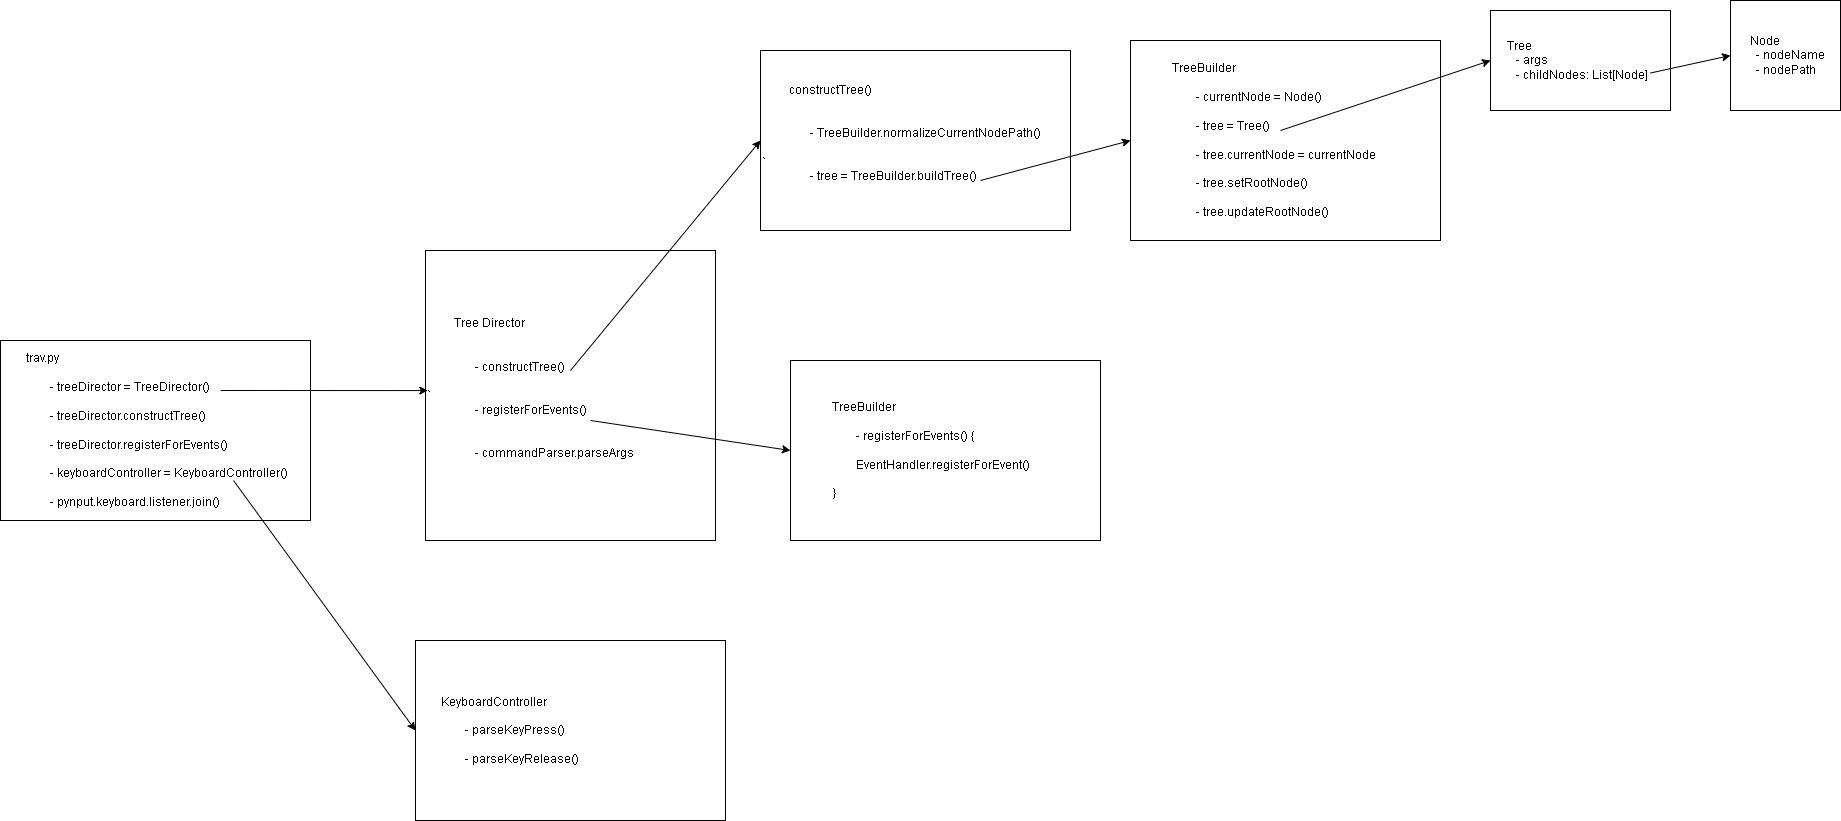

The diagram above was exported from draw.io. Its source (the exported page's mxGraphModel, read from the mxfile embedded in the PNG):
<mxGraphModel dx="2355" dy="2030" grid="1" gridSize="10" guides="1" tooltips="1" connect="1" arrows="1" fold="1" page="1" pageScale="1" pageWidth="850" pageHeight="1100" math="0" shadow="0">
  <root>
    <mxCell id="0" />
    <mxCell id="1" parent="0" />
    <mxCell id="dlD14xANWYEkPxB3_DaO-1" value="&amp;nbsp; &amp;nbsp; &amp;nbsp;Tree&lt;div&gt;&lt;span style=&quot;background-color: initial;&quot;&gt;&amp;nbsp; &amp;nbsp; &lt;span style=&quot;white-space: pre;&quot;&gt;&#09;&lt;/span&gt;- args&lt;/span&gt;&lt;/div&gt;&lt;div&gt;&lt;span style=&quot;background-color: initial;&quot;&gt;&amp;nbsp; &amp;nbsp; &lt;span style=&quot;white-space: pre;&quot;&gt;&#09;&lt;/span&gt;- childNodes: List[Node]&lt;/span&gt;&lt;/div&gt;" style="rounded=0;whiteSpace=wrap;html=1;align=left;" parent="1" vertex="1">
      <mxGeometry x="640" y="-70" width="180" height="100" as="geometry" />
    </mxCell>
    <mxCell id="dlD14xANWYEkPxB3_DaO-2" value="&amp;nbsp; &amp;nbsp; &amp;nbsp; Node&lt;div&gt;&lt;span style=&quot;white-space: pre;&quot;&gt;&#09;&lt;/span&gt;- nodeName&lt;br&gt;&lt;/div&gt;&lt;div&gt;&lt;span style=&quot;white-space: pre;&quot;&gt;&#09;&lt;/span&gt;- nodePath&lt;/div&gt;" style="whiteSpace=wrap;html=1;aspect=fixed;align=left;" parent="1" vertex="1">
      <mxGeometry x="880" y="-80" width="110" height="110" as="geometry" />
    </mxCell>
    <mxCell id="dlD14xANWYEkPxB3_DaO-4" value="&amp;nbsp; &amp;nbsp; &amp;nbsp; &amp;nbsp; &amp;nbsp;Tree Director&lt;div&gt;&lt;br&gt;&lt;/div&gt;&lt;div&gt;&lt;br&gt;&lt;div&gt;&lt;span style=&quot;white-space: pre;&quot;&gt;&#09;&lt;/span&gt;&lt;span style=&quot;white-space: pre;&quot;&gt;&#09;&lt;/span&gt;- constructTree()&lt;/div&gt;&lt;div&gt;&lt;br&gt;&lt;/div&gt;&lt;div&gt;`&lt;/div&gt;&lt;div style=&quot;&quot;&gt;&lt;span style=&quot;white-space: pre;&quot;&gt;&#09;&lt;/span&gt;&lt;span style=&quot;white-space: pre;&quot;&gt;&#09;&lt;/span&gt;- registerForEvents()&lt;/div&gt;&lt;/div&gt;&lt;div style=&quot;&quot;&gt;&lt;br&gt;&lt;/div&gt;&lt;div style=&quot;&quot;&gt;&lt;span style=&quot;white-space: pre;&quot;&gt;&#09;&lt;/span&gt;&lt;span style=&quot;white-space: pre;&quot;&gt;&#09;&lt;/span&gt;&lt;/div&gt;&lt;div style=&quot;&quot;&gt;&lt;span style=&quot;background-color: initial;&quot;&gt;&lt;span style=&quot;white-space: pre;&quot;&gt;&#09;&lt;/span&gt;&lt;span style=&quot;white-space: pre;&quot;&gt;&#09;&lt;/span&gt;- commandParser.parseArgs&lt;/span&gt;&lt;br&gt;&lt;/div&gt;&lt;div style=&quot;&quot;&gt;&lt;br&gt;&lt;/div&gt;" style="whiteSpace=wrap;html=1;aspect=fixed;align=left;" parent="1" vertex="1">
      <mxGeometry x="-425" y="170" width="290" height="290" as="geometry" />
    </mxCell>
    <mxCell id="WFzuKLgQKfLMDckaSvvn-3" value="" style="endArrow=classic;html=1;rounded=0;entryX=0;entryY=0.5;entryDx=0;entryDy=0;" edge="1" parent="1" target="WFzuKLgQKfLMDckaSvvn-4">
      <mxGeometry width="50" height="50" relative="1" as="geometry">
        <mxPoint x="-280" y="290" as="sourcePoint" />
        <mxPoint x="-200" y="20" as="targetPoint" />
      </mxGeometry>
    </mxCell>
    <mxCell id="WFzuKLgQKfLMDckaSvvn-4" value="&amp;nbsp; &amp;nbsp; &amp;nbsp; &amp;nbsp; &amp;nbsp;constructTree()&lt;div&gt;&lt;br&gt;&lt;/div&gt;&lt;div&gt;&lt;br&gt;&lt;div&gt;&lt;span style=&quot;white-space: pre;&quot;&gt;&#09;&lt;/span&gt;&lt;span style=&quot;white-space: pre;&quot;&gt;&#09;&lt;/span&gt;- TreeBuilder.normalizeCurrentNodePath()&lt;/div&gt;&lt;div&gt;&lt;br&gt;&lt;/div&gt;&lt;div&gt;`&lt;/div&gt;&lt;div&gt;&lt;span style=&quot;white-space: pre;&quot;&gt;&#09;&lt;/span&gt;&lt;span style=&quot;white-space: pre;&quot;&gt;&#09;&lt;/span&gt;- tree = TreeBuilder.buildTree()&lt;/div&gt;&lt;/div&gt;&lt;div&gt;&lt;br style=&quot;&quot;&gt;&lt;/div&gt;" style="rounded=0;whiteSpace=wrap;html=1;align=left;" vertex="1" parent="1">
      <mxGeometry x="-90" y="-30" width="310" height="180" as="geometry" />
    </mxCell>
    <mxCell id="WFzuKLgQKfLMDckaSvvn-6" value="&lt;blockquote style=&quot;margin: 0 0 0 40px; border: none; padding: 0px;&quot;&gt;&lt;div&gt;TreeBuilder&lt;/div&gt;&lt;div&gt;&lt;span style=&quot;white-space: pre;&quot;&gt;&#09;&lt;/span&gt;&lt;/div&gt;&lt;div&gt;&lt;span style=&quot;white-space: pre;&quot;&gt;&#09;&lt;/span&gt;- currentNode = Node()&lt;/div&gt;&lt;div&gt;&lt;span style=&quot;white-space: pre;&quot;&gt;&#09;&lt;/span&gt;&lt;/div&gt;&lt;div&gt;&lt;span style=&quot;white-space: pre;&quot;&gt;&#09;&lt;/span&gt;- tree = Tree()&lt;/div&gt;&lt;div&gt;&lt;br&gt;&lt;/div&gt;&lt;div&gt;&lt;span style=&quot;white-space: pre;&quot;&gt;&#09;&lt;/span&gt;- tree.currentNode = currentNode&lt;/div&gt;&lt;div&gt;&lt;br&gt;&lt;/div&gt;&lt;div&gt;&lt;span style=&quot;white-space: pre;&quot;&gt;&#09;&lt;/span&gt;- tree.setRootNode()&lt;/div&gt;&lt;div&gt;&lt;br&gt;&lt;/div&gt;&lt;div&gt;&lt;span style=&quot;white-space: pre;&quot;&gt;&#09;&lt;/span&gt;- tree.updateRootNode()&lt;/div&gt;&lt;/blockquote&gt;" style="rounded=0;whiteSpace=wrap;html=1;align=left;" vertex="1" parent="1">
      <mxGeometry x="280" y="-40" width="310" height="200" as="geometry" />
    </mxCell>
    <mxCell id="WFzuKLgQKfLMDckaSvvn-7" value="" style="endArrow=classic;html=1;rounded=0;entryX=0;entryY=0.5;entryDx=0;entryDy=0;" edge="1" parent="1" target="WFzuKLgQKfLMDckaSvvn-6">
      <mxGeometry width="50" height="50" relative="1" as="geometry">
        <mxPoint x="130" y="100" as="sourcePoint" />
        <mxPoint x="290" y="80" as="targetPoint" />
      </mxGeometry>
    </mxCell>
    <mxCell id="WFzuKLgQKfLMDckaSvvn-8" value="" style="endArrow=classic;html=1;rounded=0;entryX=0;entryY=0.5;entryDx=0;entryDy=0;" edge="1" parent="1" target="dlD14xANWYEkPxB3_DaO-1">
      <mxGeometry width="50" height="50" relative="1" as="geometry">
        <mxPoint x="430" y="50" as="sourcePoint" />
        <mxPoint x="640" y="-130" as="targetPoint" />
      </mxGeometry>
    </mxCell>
    <mxCell id="WFzuKLgQKfLMDckaSvvn-9" value="" style="endArrow=classic;html=1;rounded=0;entryX=0;entryY=0.5;entryDx=0;entryDy=0;" edge="1" parent="1" target="dlD14xANWYEkPxB3_DaO-2">
      <mxGeometry width="50" height="50" relative="1" as="geometry">
        <mxPoint x="800" y="-7.5" as="sourcePoint" />
        <mxPoint x="870" y="-90" as="targetPoint" />
      </mxGeometry>
    </mxCell>
    <mxCell id="WFzuKLgQKfLMDckaSvvn-12" value="&lt;blockquote style=&quot;margin: 0 0 0 40px; border: none; padding: 0px;&quot;&gt;TreeBuilder&lt;div&gt;&lt;span style=&quot;white-space: pre;&quot;&gt;&#09;&lt;/span&gt;&lt;/div&gt;&lt;div&gt;&lt;span style=&quot;white-space: pre;&quot;&gt;&#09;&lt;/span&gt;- registerForEvents() {&lt;/div&gt;&lt;div&gt;&lt;span style=&quot;white-space: pre;&quot;&gt;&#09;&lt;/span&gt;&lt;/div&gt;&lt;div&gt;&lt;span style=&quot;white-space: pre;&quot;&gt;&lt;span style=&quot;white-space: pre;&quot;&gt;&#09;&lt;/span&gt;EventHandler.registerForEvent()&#09;&lt;/span&gt;&lt;span style=&quot;white-space: pre;&quot;&gt;&#09;&lt;/span&gt;&lt;/div&gt;&lt;div&gt;&lt;br&gt;&lt;/div&gt;&lt;div&gt;}&lt;/div&gt;&lt;/blockquote&gt;" style="rounded=0;whiteSpace=wrap;html=1;align=left;" vertex="1" parent="1">
      <mxGeometry x="-60" y="280" width="310" height="180" as="geometry" />
    </mxCell>
    <mxCell id="WFzuKLgQKfLMDckaSvvn-13" value="" style="endArrow=classic;html=1;rounded=0;entryX=0;entryY=0.5;entryDx=0;entryDy=0;" edge="1" parent="1" target="WFzuKLgQKfLMDckaSvvn-12">
      <mxGeometry width="50" height="50" relative="1" as="geometry">
        <mxPoint x="-260" y="340" as="sourcePoint" />
        <mxPoint x="-170" y="430" as="targetPoint" />
      </mxGeometry>
    </mxCell>
    <mxCell id="WFzuKLgQKfLMDckaSvvn-14" value="&lt;div&gt;&lt;span style=&quot;white-space: pre;&quot;&gt;&#09;&lt;/span&gt;trav.py&lt;br&gt;&lt;/div&gt;&lt;div&gt;&lt;br&gt;&lt;/div&gt;&lt;div&gt;&lt;span style=&quot;white-space: pre;&quot;&gt;&#09;&lt;/span&gt;&lt;span style=&quot;white-space: pre;&quot;&gt;&#09;&lt;/span&gt;- treeDirector = TreeDirector()&lt;br&gt;&lt;/div&gt;&lt;div&gt;&lt;br&gt;&lt;/div&gt;&lt;div&gt;&lt;span style=&quot;white-space: pre;&quot;&gt;&#09;&lt;/span&gt;&lt;span style=&quot;white-space: pre;&quot;&gt;&#09;&lt;/span&gt;- treeDirector.constructTree()&lt;br&gt;&lt;/div&gt;&lt;div&gt;&lt;br&gt;&lt;/div&gt;&lt;div&gt;&lt;span style=&quot;white-space: pre;&quot;&gt;&#09;&lt;/span&gt;&lt;span style=&quot;white-space: pre;&quot;&gt;&#09;&lt;/span&gt;- treeDirector.registerForEvents()&lt;br&gt;&lt;/div&gt;&lt;div&gt;&lt;br&gt;&lt;/div&gt;&lt;div&gt;&lt;span style=&quot;white-space: pre;&quot;&gt;&#09;&lt;/span&gt;&lt;span style=&quot;white-space: pre;&quot;&gt;&#09;&lt;/span&gt;- keyboardController = KeyboardController()&lt;br&gt;&lt;/div&gt;&lt;div&gt;&lt;br&gt;&lt;/div&gt;&lt;div&gt;&lt;span style=&quot;white-space: pre;&quot;&gt;&#09;&lt;/span&gt;&lt;span style=&quot;white-space: pre;&quot;&gt;&#09;&lt;/span&gt;- pynput.keyboard.listener.join()&lt;br&gt;&lt;/div&gt;" style="rounded=0;whiteSpace=wrap;html=1;align=left;" vertex="1" parent="1">
      <mxGeometry x="-850" y="260" width="310" height="180" as="geometry" />
    </mxCell>
    <mxCell id="WFzuKLgQKfLMDckaSvvn-15" value="" style="endArrow=classic;html=1;rounded=0;entryX=0.008;entryY=0.483;entryDx=0;entryDy=0;entryPerimeter=0;" edge="1" parent="1" target="dlD14xANWYEkPxB3_DaO-4">
      <mxGeometry width="50" height="50" relative="1" as="geometry">
        <mxPoint x="-630" y="310" as="sourcePoint" />
        <mxPoint x="-585" y="312.734375" as="targetPoint" />
      </mxGeometry>
    </mxCell>
    <mxCell id="WFzuKLgQKfLMDckaSvvn-16" value="&lt;span style=&quot;white-space: pre;&quot;&gt;&#09;&lt;/span&gt;KeyboardController&lt;div&gt;&lt;br&gt;&lt;/div&gt;&lt;div&gt;&lt;span style=&quot;white-space: pre;&quot;&gt;&#09;&lt;/span&gt;&lt;span style=&quot;white-space: pre;&quot;&gt;&#09;&lt;/span&gt;- parseKeyPress()&lt;br&gt;&lt;/div&gt;&lt;div&gt;&lt;br&gt;&lt;/div&gt;&lt;div&gt;&lt;span style=&quot;white-space: pre;&quot;&gt;&#09;&lt;/span&gt;&lt;span style=&quot;white-space: pre;&quot;&gt;&#09;&lt;/span&gt;- parseKeyRelease()&lt;br&gt;&lt;/div&gt;" style="rounded=0;whiteSpace=wrap;html=1;align=left;" vertex="1" parent="1">
      <mxGeometry x="-435" y="560" width="310" height="180" as="geometry" />
    </mxCell>
    <mxCell id="WFzuKLgQKfLMDckaSvvn-17" value="" style="endArrow=classic;html=1;rounded=0;entryX=0;entryY=0.5;entryDx=0;entryDy=0;" edge="1" parent="1" target="WFzuKLgQKfLMDckaSvvn-16">
      <mxGeometry width="50" height="50" relative="1" as="geometry">
        <mxPoint x="-617" y="400" as="sourcePoint" />
        <mxPoint x="-435" y="610" as="targetPoint" />
      </mxGeometry>
    </mxCell>
  </root>
</mxGraphModel>